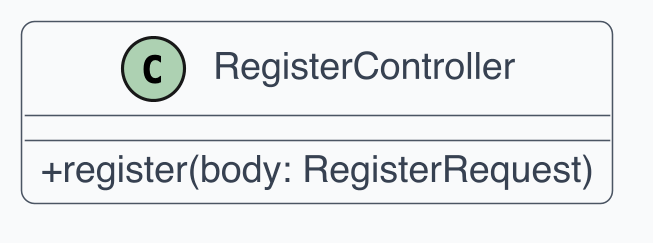

The diagram above was rendered by PlantUML. Its source (embedded in the PNG):
@startuml
skinparam dpi 300
skinparam shadowing false
skinparam backgroundColor White
skinparam defaultFontName Helvetica
skinparam defaultFontSize 12
skinparam ArrowColor #4B5563
skinparam ArrowThickness 1
skinparam roundcorner 8
skinparam class {
  BackgroundColor #F9FAFB
  BorderColor #4B5563
  FontColor #111827
  AttributeFontColor #374151
  StereotypeFontColor #6B7280
}
skinparam classAttributeIconSize 0

class "RegisterController" as C1 {
  + register(body: RegisterRequest)
}
@enduml